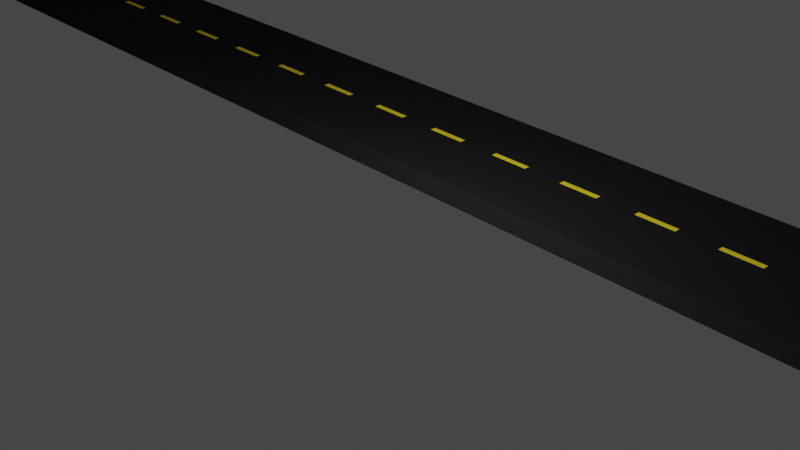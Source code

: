 # Source: Road2.blend  (saved by Blender 2.81.16; exported with 4.5.12 LTS)
import bpy
from mathutils import Matrix  # noqa: F401  (used for matrix-valued properties, if any)

bpy.ops.wm.read_factory_settings(use_empty=True)
scene = bpy.context.scene
scene.name = 'Scene'

# ---- collections
col_collection = bpy.data.collections.new('Collection'); scene.collection.children.link(col_collection)

# ---- materials (node trees are filled in below, after node groups)
mat_material = bpy.data.materials.new('Material')
mat_material.alpha_threshold = 0.0
mat_material.use_transparent_shadow = False
mat_material.diffuse_color = (0.01341, 0.01341, 0.01341, 1.0)
mat_material.roughness = 1.0
mat_material.specular_intensity = 0.0
mat_material.line_color = (0.0, 0.0, 0.0, 1.0)
mat_material_001 = bpy.data.materials.new('Material.001')
mat_material_001.use_transparent_shadow = False
mat_material_001.diffuse_color = (1.0, 1.0, 1.0, 1.0)
mat_material_001.roughness = 1.0
mat_material_001.specular_intensity = 0.0
mat_material_002 = bpy.data.materials.new('Material.002')
mat_material_002.use_transparent_shadow = False
mat_material_002.diffuse_color = (0.8, 0.6165, 0.02819, 1.0)
mat_material_002.roughness = 1.0
mat_material_002.specular_intensity = 0.0

# ---- material node trees

# ---- world
world_world = bpy.data.worlds.new('World'); scene.world = world_world
world_world.use_nodes = True; world_world.node_tree.nodes.clear()
_N = world_world.node_tree.nodes; _L = world_world.node_tree.links
n0 = _N.new('ShaderNodeOutputWorld'); n0.name = 'World Output'; n0.location = (300, 300)
n1 = _N.new('ShaderNodeBackground'); n1.name = 'Background'; n1.location = (10, 300)
n1.inputs[0].default_value = (0.05088, 0.05088, 0.05088, 1.0)
_L.new(n1.outputs[0], n0.inputs[0])
n0.is_active_output = True
world_world.color = (0.05088, 0.05088, 0.05088)
world_world.use_sun_shadow = False
world_world.sun_shadow_jitter_overblur = 0.0

# ---- cameras
cam_camera = bpy.data.cameras.new('Camera')
cam_camera.clip_end = 100.0
cam_camera.ortho_scale = 7.314

# ---- lights
light_light = bpy.data.lights.new('Light', 'POINT')
light_light.transmission_factor = 0.0
light_light.energy = 1000.0
light_light.shadow_soft_size = 0.1
light_light.shadow_maximum_resolution = 0.006
light_light.use_absolute_resolution = True

# ---- meshes
me_cube = bpy.data.meshes.new('Cube')
me_cube.from_pydata([(-68.0, 100.5, -31.04), (-60.0, 84.91, 31.04), (-68.0, 84.91, 31.04), (-68.0, 86.08, 31.04), (-60.0, 86.08, 31.04), (-60.0, 100.5, 31.04), (-68.0, 70.5, -31.04), (-68.0, 70.5, 31.04), (-68.0, 100.5, 31.04), (-60.0, 70.5, -31.04), (-60.0, 100.5, -31.04), (-60.0, 70.5, 31.04), (-76.0, 100.5, -31.04), (-76.0, 84.91, 31.04), (-84.0, 100.5, -31.04), (-76.0, 70.5, -31.04), (-76.0, 70.5, 31.04), (-76.0, 100.5, 31.04), (-84.0, 84.91, 31.04), (-84.0, 86.08, 31.04), (-76.0, 86.08, 31.04), (-100.0, 86.08, 31.04), (-84.0, 70.5, -31.04), (-84.0, 70.5, 31.04), (-84.0, 100.5, 31.04), (-100.0, 100.5, -31.04), (-100.0, 84.91, 31.04), (-92.0, 84.91, 31.04), (-92.0, 100.5, -31.04), (-92.0, 70.5, -31.04), (-92.0, 70.5, 31.04), (-92.0, 100.5, 31.04), (-92.0, 86.08, 31.04), (4.0, 84.91, 31.04), (-100.0, 70.5, -31.04), (-100.0, 70.5, 31.04), (-100.0, 100.5, 31.04), (-4.0, 84.91, 31.04), (-4.0, 100.5, -31.04), (-4.0, 86.08, 31.04), (-108.0, 100.5, -31.04), (-108.0, 84.91, 31.04), (-116.0, 100.5, -31.04), (-108.0, 70.5, -31.04), (-108.0, 70.5, 31.04), (-108.0, 100.5, 31.04), (-116.0, 84.91, 31.04), (-116.0, 86.08, 31.04), (-108.0, 86.08, 31.04), (-116.0, 70.5, -31.04), (-116.0, 70.5, 31.04), (-116.0, 100.5, 31.04), (-308.0, 86.08, 31.04), (-308.0, 84.91, 31.04), (-300.0, 84.91, 31.04), (-308.0, 100.5, -31.04), (4.0, 86.08, 31.04), (4.0, 100.5, 31.04), (-4.0, 70.5, -31.04), (-4.0, 70.5, 31.04), (-4.0, 100.5, 31.04), (4.0, 70.5, -31.04), (4.0, 100.5, -31.04), (4.0, 70.5, 31.04), (-12.0, 100.5, -31.04), (-12.0, 84.91, 31.04), (-20.0, 100.5, -31.04), (-12.0, 70.5, -31.04), (-12.0, 70.5, 31.04), (-12.0, 100.5, 31.04), (-20.0, 84.91, 31.04), (-20.0, 86.08, 31.04), (-12.0, 86.08, 31.04), (-36.0, 86.08, 31.04), (-20.0, 70.5, -31.04), (-20.0, 70.5, 31.04), (-20.0, 100.5, 31.04), (-36.0, 100.5, -31.04), (-36.0, 84.91, 31.04), (-28.0, 84.91, 31.04), (-28.0, 100.5, -31.04), (-28.0, 70.5, -31.04), (-28.0, 70.5, 31.04), (-28.0, 100.5, 31.04), (-28.0, 86.08, 31.04), (-36.0, 70.5, -31.04), (-36.0, 70.5, 31.04), (-36.0, 100.5, 31.04), (-44.0, 100.5, -31.04), (-44.0, 84.91, 31.04), (-52.0, 100.5, -31.04), (-44.0, 70.5, -31.04), (-44.0, 70.5, 31.04), (-44.0, 100.5, 31.04), (-52.0, 84.91, 31.04), (-52.0, 86.08, 31.04), (-44.0, 86.08, 31.04), (-52.0, 70.5, -31.04), (-52.0, 70.5, 31.04), (-52.0, 100.5, 31.04), (60.0, 100.5, -31.04), (68.0, 84.91, 31.04), (60.0, 84.91, 31.04), (60.0, 86.08, 31.04), (68.0, 86.08, 31.04), (68.0, 100.5, 31.04), (60.0, 70.5, -31.04), (60.0, 70.5, 31.04), (60.0, 100.5, 31.04), (68.0, 70.5, -31.04), (68.0, 100.5, -31.04), (68.0, 70.5, 31.04), (52.0, 100.5, -31.04), (52.0, 84.91, 31.04), (44.0, 100.5, -31.04), (52.0, 70.5, -31.04), (52.0, 70.5, 31.04), (52.0, 100.5, 31.04), (44.0, 84.91, 31.04), (44.0, 86.08, 31.04), (52.0, 86.08, 31.04), (28.0, 86.08, 31.04), (44.0, 70.5, -31.04), (44.0, 70.5, 31.04), (44.0, 100.5, 31.04), (28.0, 100.5, -31.04), (28.0, 84.91, 31.04), (36.0, 84.91, 31.04), (36.0, 100.5, -31.04), (36.0, 70.5, -31.04), (36.0, 70.5, 31.04), (36.0, 100.5, 31.04), (36.0, 86.08, 31.04), (28.0, 70.5, -31.04), (28.0, 70.5, 31.04), (28.0, 100.5, 31.04), (124.0, 100.5, -31.04), (20.0, 100.5, -31.04), (20.0, 84.91, 31.04), (12.0, 100.5, -31.04), (20.0, 70.5, -31.04), (20.0, 70.5, 31.04), (20.0, 100.5, 31.04), (12.0, 84.91, 31.04), (12.0, 86.08, 31.04), (20.0, 86.08, 31.04), (12.0, 70.5, -31.04), (12.0, 70.5, 31.04), (12.0, 100.5, 31.04), (124.0, 70.5, -31.04), (124.0, 70.5, 31.04), (124.0, 100.5, 31.04), (116.0, 100.5, -31.04), (116.0, 84.91, 31.04), (108.0, 100.5, -31.04), (116.0, 70.5, -31.04), (116.0, 70.5, 31.04), (116.0, 100.5, 31.04), (108.0, 84.91, 31.04), (108.0, 86.08, 31.04), (116.0, 86.08, 31.04), (92.0, 86.08, 31.04), (108.0, 70.5, -31.04), (108.0, 70.5, 31.04), (108.0, 100.5, 31.04), (92.0, 100.5, -31.04), (92.0, 84.91, 31.04), (100.0, 84.91, 31.04), (100.0, 100.5, -31.04), (100.0, 70.5, -31.04), (100.0, 70.5, 31.04), (100.0, 100.5, 31.04), (100.0, 86.08, 31.04), (92.0, 70.5, -31.04), (92.0, 70.5, 31.04), (92.0, 100.5, 31.04), (84.0, 100.5, -31.04), (84.0, 84.91, 31.04), (76.0, 100.5, -31.04), (84.0, 70.5, -31.04), (84.0, 70.5, 31.04), (84.0, 100.5, 31.04), (76.0, 84.91, 31.04), (76.0, 86.08, 31.04), (84.0, 86.08, 31.04), (76.0, 70.5, -31.04), (76.0, 70.5, 31.04), (76.0, 100.5, 31.04), (-300.0, 86.08, 31.04), (-300.0, 100.5, 31.04), (-308.0, 70.5, -31.04), (-308.0, 70.5, 31.04), (-308.0, 100.5, 31.04), (-300.0, 70.5, -31.04), (-300.0, 100.5, -31.04), (-300.0, 70.5, 31.04), (-316.0, 100.5, -31.04), (-316.0, 84.91, 31.04), (-324.0, 100.5, -31.04), (-316.0, 70.5, -31.04), (-316.0, 70.5, 31.04), (-316.0, 100.5, 31.04), (-324.0, 84.91, 31.04), (-324.0, 86.08, 31.04), (-316.0, 86.08, 31.04), (-340.0, 86.08, 31.04), (-324.0, 70.5, -31.04), (-324.0, 70.5, 31.04), (-324.0, 100.5, 31.04), (-340.0, 100.5, -31.04), (-340.0, 84.91, 31.04), (-332.0, 84.91, 31.04), (-332.0, 100.5, -31.04), (-332.0, 70.5, -31.04), (-332.0, 70.5, 31.04), (-332.0, 100.5, 31.04), (-332.0, 86.08, 31.04), (-236.0, 84.91, 31.04), (-340.0, 70.5, -31.04), (-340.0, 70.5, 31.04), (-340.0, 100.5, 31.04), (-244.0, 84.91, 31.04), (-244.0, 100.5, -31.04), (-244.0, 86.08, 31.04), (-348.0, 100.5, -31.04), (-348.0, 84.91, 31.04), (-356.0, 100.5, -31.04), (-348.0, 70.5, -31.04), (-348.0, 70.5, 31.04), (-348.0, 100.5, 31.04), (-356.0, 84.91, 31.04), (-356.0, 86.08, 31.04), (-348.0, 86.08, 31.04), (-356.0, 70.5, -31.04), (-356.0, 70.5, 31.04), (-356.0, 100.5, 31.04), (-236.0, 86.08, 31.04), (-236.0, 100.5, 31.04), (-244.0, 70.5, -31.04), (-244.0, 70.5, 31.04), (-244.0, 100.5, 31.04), (-236.0, 70.5, -31.04), (-236.0, 100.5, -31.04), (-236.0, 70.5, 31.04), (-252.0, 100.5, -31.04), (-252.0, 84.91, 31.04), (-260.0, 100.5, -31.04), (-252.0, 70.5, -31.04), (-252.0, 70.5, 31.04), (-252.0, 100.5, 31.04), (-260.0, 84.91, 31.04), (-260.0, 86.08, 31.04), (-252.0, 86.08, 31.04), (-276.0, 86.08, 31.04), (-260.0, 70.5, -31.04), (-260.0, 70.5, 31.04), (-260.0, 100.5, 31.04), (-276.0, 100.5, -31.04), (-276.0, 84.91, 31.04), (-268.0, 84.91, 31.04), (-268.0, 100.5, -31.04), (-268.0, 70.5, -31.04), (-268.0, 70.5, 31.04), (-268.0, 100.5, 31.04), (-268.0, 86.08, 31.04), (-276.0, 70.5, -31.04), (-276.0, 70.5, 31.04), (-276.0, 100.5, 31.04), (-284.0, 100.5, -31.04), (-284.0, 84.91, 31.04), (-292.0, 100.5, -31.04), (-284.0, 70.5, -31.04), (-284.0, 70.5, 31.04), (-284.0, 100.5, 31.04), (-292.0, 84.91, 31.04), (-292.0, 86.08, 31.04), (-284.0, 86.08, 31.04), (-292.0, 70.5, -31.04), (-292.0, 70.5, 31.04), (-292.0, 100.5, 31.04), (-180.0, 100.5, -31.04), (-172.0, 84.91, 31.04), (-180.0, 84.91, 31.04), (-180.0, 86.08, 31.04), (-172.0, 86.08, 31.04), (-172.0, 100.5, 31.04), (-180.0, 70.5, -31.04), (-180.0, 70.5, 31.04), (-180.0, 100.5, 31.04), (-172.0, 70.5, -31.04), (-172.0, 100.5, -31.04), (-172.0, 70.5, 31.04), (-188.0, 100.5, -31.04), (-188.0, 84.91, 31.04), (-196.0, 100.5, -31.04), (-188.0, 70.5, -31.04), (-188.0, 70.5, 31.04), (-188.0, 100.5, 31.04), (-196.0, 84.91, 31.04), (-196.0, 86.08, 31.04), (-188.0, 86.08, 31.04), (-212.0, 86.08, 31.04), (-196.0, 70.5, -31.04), (-196.0, 70.5, 31.04), (-196.0, 100.5, 31.04), (-212.0, 100.5, -31.04), (-212.0, 84.91, 31.04), (-204.0, 84.91, 31.04), (-204.0, 100.5, -31.04), (-204.0, 70.5, -31.04), (-204.0, 70.5, 31.04), (-204.0, 100.5, 31.04), (-204.0, 86.08, 31.04), (-212.0, 70.5, -31.04), (-212.0, 70.5, 31.04), (-212.0, 100.5, 31.04), (-220.0, 100.5, -31.04), (-220.0, 84.91, 31.04), (-228.0, 100.5, -31.04), (-220.0, 70.5, -31.04), (-220.0, 70.5, 31.04), (-220.0, 100.5, 31.04), (-228.0, 84.91, 31.04), (-228.0, 86.08, 31.04), (-220.0, 86.08, 31.04), (-228.0, 70.5, -31.04), (-228.0, 70.5, 31.04), (-228.0, 100.5, 31.04), (-124.0, 100.5, -31.04), (-124.0, 84.91, 31.04), (-132.0, 100.5, -31.04), (-124.0, 70.5, -31.04), (-124.0, 70.5, 31.04), (-124.0, 100.5, 31.04), (-132.0, 84.91, 31.04), (-132.0, 86.08, 31.04), (-124.0, 86.08, 31.04), (-148.0, 86.08, 31.04), (-132.0, 70.5, -31.04), (-132.0, 70.5, 31.04), (-132.0, 100.5, 31.04), (-148.0, 100.5, -31.04), (-148.0, 84.91, 31.04), (-140.0, 84.91, 31.04), (-140.0, 100.5, -31.04), (-140.0, 70.5, -31.04), (-140.0, 70.5, 31.04), (-140.0, 100.5, 31.04), (-140.0, 86.08, 31.04), (-148.0, 70.5, -31.04), (-148.0, 70.5, 31.04), (-148.0, 100.5, 31.04), (-156.0, 100.5, -31.04), (-156.0, 84.91, 31.04), (-164.0, 100.5, -31.04), (-156.0, 70.5, -31.04), (-156.0, 70.5, 31.04), (-156.0, 100.5, 31.04), (-164.0, 84.91, 31.04), (-164.0, 86.08, 31.04), (-156.0, 86.08, 31.04), (-164.0, 70.5, -31.04), (-164.0, 70.5, 31.04), (-164.0, 100.5, 31.04)], [], [(8, 5, 10, 0), (4, 3, 2, 1), (11, 7, 6, 9), (2, 7, 11, 1), (5, 8, 3, 4), (17, 8, 0, 12), (8, 17, 16, 7, 2, 3), (7, 16, 15, 6), (24, 17, 12, 14), (16, 23, 22, 15), (20, 19, 18, 13), (18, 23, 16, 13), (17, 24, 19, 20), (31, 24, 14, 28), (24, 31, 30, 23, 18, 19), (23, 30, 29, 22), (36, 31, 28, 25), (32, 21, 26, 27), (30, 35, 34, 29), (26, 35, 30, 27), (31, 36, 21, 32), (45, 36, 25, 40), (36, 45, 44, 35, 26, 21), (35, 44, 43, 34), (51, 45, 40, 42), (44, 50, 49, 43), (48, 47, 46, 41), (46, 50, 44, 41), (45, 51, 47, 48), (53, 191, 195, 54), (195, 191, 190, 193), (188, 52, 53, 54), (60, 57, 62, 38), (56, 39, 37, 33), (63, 59, 58, 61), (37, 59, 63, 33), (57, 60, 39, 56), (69, 60, 38, 64), (60, 69, 68, 59, 37, 39), (59, 68, 67, 58), (76, 69, 64, 66), (68, 75, 74, 67), (72, 71, 70, 65), (70, 75, 68, 65), (69, 76, 71, 72), (83, 76, 66, 80), (76, 83, 82, 75, 70, 71), (75, 82, 81, 74), (87, 83, 80, 77), (84, 73, 78, 79), (82, 86, 85, 81), (78, 86, 82, 79), (83, 87, 73, 84), (93, 87, 77, 88), (87, 93, 92, 86, 78, 73), (86, 92, 91, 85), (99, 93, 88, 90), (92, 98, 97, 91), (96, 95, 94, 89), (94, 98, 92, 89), (93, 99, 95, 96), (5, 99, 90, 10), (99, 5, 11, 98, 94, 95), (98, 11, 9, 97), (192, 189, 194, 55), (108, 105, 110, 100), (104, 103, 102, 101), (111, 107, 106, 109), (102, 107, 111, 101), (105, 108, 103, 104), (117, 108, 100, 112), (108, 117, 116, 107, 102, 103), (107, 116, 115, 106), (124, 117, 112, 114), (116, 123, 122, 115), (120, 119, 118, 113), (118, 123, 116, 113), (117, 124, 119, 120), (131, 124, 114, 128), (124, 131, 130, 123, 118, 119), (123, 130, 129, 122), (135, 131, 128, 125), (132, 121, 126, 127), (130, 134, 133, 129), (126, 134, 130, 127), (131, 135, 121, 132), (142, 135, 125, 137), (135, 142, 141, 134, 126, 121), (134, 141, 140, 133), (148, 142, 137, 139), (141, 147, 146, 140), (145, 144, 143, 138), (143, 147, 141, 138), (142, 148, 144, 145), (57, 148, 139, 62), (148, 57, 63, 147, 143, 144), (147, 63, 61, 146), (157, 151, 136, 152), (151, 157, 156, 150), (150, 156, 155, 149), (164, 157, 152, 154), (156, 163, 162, 155), (160, 159, 158, 153), (158, 163, 156, 153), (157, 164, 159, 160), (171, 164, 154, 168), (164, 171, 170, 163, 158, 159), (163, 170, 169, 162), (175, 171, 168, 165), (172, 161, 166, 167), (170, 174, 173, 169), (166, 174, 170, 167), (171, 175, 161, 172), (181, 175, 165, 176), (175, 181, 180, 174, 166, 161), (174, 180, 179, 173), (187, 181, 176, 178), (180, 186, 185, 179), (184, 183, 182, 177), (182, 186, 180, 177), (181, 187, 183, 184), (105, 187, 178, 110), (187, 105, 111, 186, 182, 183), (186, 111, 109, 185), (189, 192, 52, 188), (201, 192, 55, 196), (192, 201, 200, 191, 53, 52), (191, 200, 199, 190), (208, 201, 196, 198), (200, 207, 206, 199), (204, 203, 202, 197), (202, 207, 200, 197), (201, 208, 203, 204), (215, 208, 198, 212), (208, 215, 214, 207, 202, 203), (207, 214, 213, 206), (220, 215, 212, 209), (216, 205, 210, 211), (214, 219, 218, 213), (210, 219, 214, 211), (215, 220, 205, 216), (229, 220, 209, 224), (220, 229, 228, 219, 210, 205), (219, 228, 227, 218), (235, 229, 224, 226), (228, 234, 233, 227), (232, 231, 230, 225), (230, 234, 228, 225), (229, 235, 231, 232), (240, 237, 242, 222), (236, 223, 221, 217), (243, 239, 238, 241), (221, 239, 243, 217), (237, 240, 223, 236), (249, 240, 222, 244), (240, 249, 248, 239, 221, 223), (239, 248, 247, 238), (256, 249, 244, 246), (248, 255, 254, 247), (252, 251, 250, 245), (250, 255, 248, 245), (249, 256, 251, 252), (263, 256, 246, 260), (256, 263, 262, 255, 250, 251), (255, 262, 261, 254), (267, 263, 260, 257), (264, 253, 258, 259), (262, 266, 265, 261), (258, 266, 262, 259), (263, 267, 253, 264), (273, 267, 257, 268), (267, 273, 272, 266, 258, 253), (266, 272, 271, 265), (279, 273, 268, 270), (272, 278, 277, 271), (276, 275, 274, 269), (274, 278, 272, 269), (273, 279, 275, 276), (189, 279, 270, 194), (279, 189, 195, 278, 274, 275), (278, 195, 193, 277), (288, 285, 290, 280), (284, 283, 282, 281), (291, 287, 286, 289), (282, 287, 291, 281), (285, 288, 283, 284), (297, 288, 280, 292), (288, 297, 296, 287, 282, 283), (287, 296, 295, 286), (304, 297, 292, 294), (296, 303, 302, 295), (300, 299, 298, 293), (298, 303, 296, 293), (297, 304, 299, 300), (311, 304, 294, 308), (304, 311, 310, 303, 298, 299), (303, 310, 309, 302), (315, 311, 308, 305), (312, 301, 306, 307), (310, 314, 313, 309), (306, 314, 310, 307), (311, 315, 301, 312), (321, 315, 305, 316), (315, 321, 320, 314, 306, 301), (314, 320, 319, 313), (327, 321, 316, 318), (320, 326, 325, 319), (324, 323, 322, 317), (322, 326, 320, 317), (321, 327, 323, 324), (237, 327, 318, 242), (327, 237, 243, 326, 322, 323), (326, 243, 241, 325), (333, 51, 42, 328), (51, 333, 332, 50), (50, 332, 331, 49), (340, 333, 328, 330), (332, 339, 338, 331), (336, 335, 334, 329), (334, 339, 332, 329), (333, 340, 335, 336), (347, 340, 330, 344), (340, 347, 346, 339, 334, 335), (339, 346, 345, 338), (351, 347, 344, 341), (348, 337, 342, 343), (346, 350, 349, 345), (342, 350, 346, 343), (347, 351, 337, 348), (357, 351, 341, 352), (351, 357, 356, 350, 342, 337), (350, 356, 355, 349), (363, 357, 352, 354), (356, 362, 361, 355), (360, 359, 358, 353), (358, 362, 356, 353), (357, 363, 359, 360), (285, 363, 354, 290), (363, 285, 291, 362, 358, 359), (362, 291, 289, 361)])
me_cube.polygons.foreach_set('material_index', [0, 2, 0, 0, 0, 0, 0, 0, 0, 0, 2, 0, 0, 0, 0, 0, 0, 2, 0, 0, 0, 0, 0, 0, 0, 0, 2, 0, 0, 0, 0, 2, 0, 2, 0, 0, 0, 0, 0, 0, 0, 0, 2, 0, 0, 0, 0, 0, 0, 2, 0, 0, 0, 0, 0, 0, 0, 0, 2, 0, 0, 0, 0, 0, 0, 0, 2, 0, 0, 0, 0, 0, 0, 0, 0, 2, 0, 0, 0, 0, 0, 0, 2, 0, 0, 0, 0, 0, 0, 0, 0, 2, 0, 0, 0, 0, 0, 0, 0, 0, 0, 0, 2, 0, 0, 0, 0, 0, 0, 2, 0, 0, 0, 0, 0, 0, 0, 0, 2, 0, 0, 0, 0, 0, 0, 0, 0, 0, 0, 0, 2, 0, 0, 0, 0, 0, 0, 2, 0, 0, 0, 0, 0, 0, 0, 0, 2, 0, 0, 0, 2, 0, 0, 0, 0, 0, 0, 0, 0, 2, 0, 0, 0, 0, 0, 0, 2, 0, 0, 0, 0, 0, 0, 0, 0, 2, 0, 0, 0, 0, 0, 0, 2, 0, 0, 0, 0, 0, 0, 0, 0, 2, 0, 0, 0, 0, 0, 0, 2, 0, 0, 0, 0, 0, 0, 0, 0, 2, 0, 0, 0, 0, 0, 0, 0, 0, 0, 0, 2, 0, 0, 0, 0, 0, 0, 2, 0, 0, 0, 0, 0, 0, 0, 0, 2, 0, 0, 0, 0, 0])
_uv = me_cube.uv_layers.new(name='UVMap')
_uv.uv.foreach_set('vector', [0.0, 0.0, 0.0, 0.0, 0.0, 0.0, 0.0, 0.0, 0.625, 0.6091, 0.875, 0.6091, 0.875, 0.625, 0.625, 0.625, 0.0, 0.0, 0.0, 0.0, 0.0, 0.0, 0.0, 0.0, 0.875, 0.625, 0.0, 0.0, 0.0, 0.0, 0.625, 0.625, 0.0, 0.0, 0.0, 0.0, 0.875, 0.6091, 0.625, 0.6091, 0.0, 0.0, 0.0, 0.0, 0.0, 0.0, 0.0, 0.0, 0.0, 0.0, 0.0, 0.0, 0.0, 0.0, 0.0, 0.0, 0.625, 0.625, 0.625, 0.6091, 0.0, 0.0, 0.0, 0.0, 0.0, 0.0, 0.0, 0.0, 0.0, 0.0, 0.0, 0.0, 0.0, 0.0, 0.0, 0.0, 0.0, 0.0, 0.0, 0.0, 0.0, 0.0, 0.0, 0.0, 0.625, 0.6091, 0.875, 0.6091, 0.875, 0.625, 0.625, 0.625, 0.875, 0.625, 0.0, 0.0, 0.0, 0.0, 0.625, 0.625, 0.0, 0.0, 0.0, 0.0, 0.875, 0.6091, 0.625, 0.6091, 0.0, 0.0, 0.0, 0.0, 0.0, 0.0, 0.0, 0.0, 0.0, 0.0, 0.0, 0.0, 0.0, 0.0, 0.0, 0.0, 0.625, 0.625, 0.625, 0.6091, 0.0, 0.0, 0.0, 0.0, 0.0, 0.0, 0.0, 0.0, 0.0, 0.0, 0.0, 0.0, 0.0, 0.0, 0.0, 0.0, 0.625, 0.6091, 0.875, 0.6091, 0.875, 0.625, 0.625, 0.625, 0.0, 0.0, 0.0, 0.0, 0.0, 0.0, 0.0, 0.0, 0.875, 0.625, 0.0, 0.0, 0.0, 0.0, 0.625, 0.625, 0.0, 0.0, 0.0, 0.0, 0.875, 0.6091, 0.625, 0.6091, 0.0, 0.0, 0.0, 0.0, 0.0, 0.0, 0.0, 0.0, 0.0, 0.0, 0.0, 0.0, 0.0, 0.0, 0.0, 0.0, 0.625, 0.625, 0.625, 0.6091, 0.0, 0.0, 0.0, 0.0, 0.0, 0.0, 0.0, 0.0, 0.0, 0.0, 0.0, 0.0, 0.0, 0.0, 0.0, 0.0, 0.0, 0.0, 0.0, 0.0, 0.0, 0.0, 0.0, 0.0, 0.625, 0.6091, 0.875, 0.6091, 0.875, 0.625, 0.625, 0.625, 0.875, 0.625, 0.0, 0.0, 0.0, 0.0, 0.625, 0.625, 0.0, 0.0, 0.0, 0.0, 0.875, 0.6091, 0.625, 0.6091, 0.875, 0.625, 0.0, 0.0, 0.0, 0.0, 0.625, 0.625, 0.0, 0.0, 0.0, 0.0, 0.0, 0.0, 0.0, 0.0, 0.625, 0.6091, 0.875, 0.6091, 0.875, 0.625, 0.625, 0.625, 0.0, 0.0, 0.0, 0.0, 0.0, 0.0, 0.0, 0.0, 0.625, 0.6091, 0.875, 0.6091, 0.875, 0.625, 0.625, 0.625, 0.0, 0.0, 0.0, 0.0, 0.0, 0.0, 0.0, 0.0, 0.875, 0.625, 0.0, 0.0, 0.0, 0.0, 0.625, 0.625, 0.0, 0.0, 0.0, 0.0, 0.875, 0.6091, 0.625, 0.6091, 0.0, 0.0, 0.0, 0.0, 0.0, 0.0, 0.0, 0.0, 0.0, 0.0, 0.0, 0.0, 0.0, 0.0, 0.0, 0.0, 0.625, 0.625, 0.625, 0.6091, 0.0, 0.0, 0.0, 0.0, 0.0, 0.0, 0.0, 0.0, 0.0, 0.0, 0.0, 0.0, 0.0, 0.0, 0.0, 0.0, 0.0, 0.0, 0.0, 0.0, 0.0, 0.0, 0.0, 0.0, 0.625, 0.6091, 0.875, 0.6091, 0.875, 0.625, 0.625, 0.625, 0.875, 0.625, 0.0, 0.0, 0.0, 0.0, 0.625, 0.625, 0.0, 0.0, 0.0, 0.0, 0.875, 0.6091, 0.625, 0.6091, 0.0, 0.0, 0.0, 0.0, 0.0, 0.0, 0.0, 0.0, 0.0, 0.0, 0.0, 0.0, 0.0, 0.0, 0.0, 0.0, 0.625, 0.625, 0.625, 0.6091, 0.0, 0.0, 0.0, 0.0, 0.0, 0.0, 0.0, 0.0, 0.0, 0.0, 0.0, 0.0, 0.0, 0.0, 0.0, 0.0, 0.625, 0.6091, 0.875, 0.6091, 0.875, 0.625, 0.625, 0.625, 0.0, 0.0, 0.0, 0.0, 0.0, 0.0, 0.0, 0.0, 0.875, 0.625, 0.0, 0.0, 0.0, 0.0, 0.625, 0.625, 0.0, 0.0, 0.0, 0.0, 0.875, 0.6091, 0.625, 0.6091, 0.0, 0.0, 0.0, 0.0, 0.0, 0.0, 0.0, 0.0, 0.0, 0.0, 0.0, 0.0, 0.0, 0.0, 0.0, 0.0, 0.625, 0.625, 0.625, 0.6091, 0.0, 0.0, 0.0, 0.0, 0.0, 0.0, 0.0, 0.0, 0.0, 0.0, 0.0, 0.0, 0.0, 0.0, 0.0, 0.0, 0.0, 0.0, 0.0, 0.0, 0.0, 0.0, 0.0, 0.0, 0.625, 0.6091, 0.875, 0.6091, 0.875, 0.625, 0.625, 0.625, 0.875, 0.625, 0.0, 0.0, 0.0, 0.0, 0.625, 0.625, 0.0, 0.0, 0.0, 0.0, 0.875, 0.6091, 0.625, 0.6091, 0.0, 0.0, 0.0, 0.0, 0.0, 0.0, 0.0, 0.0, 0.0, 0.0, 0.0, 0.0, 0.0, 0.0, 0.0, 0.0, 0.625, 0.625, 0.625, 0.6091, 0.0, 0.0, 0.0, 0.0, 0.0, 0.0, 0.0, 0.0, 0.0, 0.0, 0.0, 0.0, 0.0, 0.0, 0.0, 0.0, 0.0, 0.0, 0.0, 0.0, 0.0, 0.0, 0.0, 0.0, 0.625, 0.6091, 0.875, 0.6091, 0.875, 0.625, 0.625, 0.625, 0.0, 0.0, 0.0, 0.0, 0.0, 0.0, 0.0, 0.0, 0.875, 0.625, 0.0, 0.0, 0.0, 0.0, 0.625, 0.625, 0.0, 0.0, 0.0, 0.0, 0.875, 0.6091, 0.625, 0.6091, 0.0, 0.0, 0.0, 0.0, 0.0, 0.0, 0.0, 0.0, 0.0, 0.0, 0.0, 0.0, 0.0, 0.0, 0.0, 0.0, 0.625, 0.625, 0.625, 0.6091, 0.0, 0.0, 0.0, 0.0, 0.0, 0.0, 0.0, 0.0, 0.0, 0.0, 0.0, 0.0, 0.0, 0.0, 0.0, 0.0, 0.0, 0.0, 0.0, 0.0, 0.0, 0.0, 0.0, 0.0, 0.625, 0.6091, 0.875, 0.6091, 0.875, 0.625, 0.625, 0.625, 0.875, 0.625, 0.0, 0.0, 0.0, 0.0, 0.625, 0.625, 0.0, 0.0, 0.0, 0.0, 0.875, 0.6091, 0.625, 0.6091, 0.0, 0.0, 0.0, 0.0, 0.0, 0.0, 0.0, 0.0, 0.0, 0.0, 0.0, 0.0, 0.0, 0.0, 0.0, 0.0, 0.625, 0.625, 0.625, 0.6091, 0.0, 0.0, 0.0, 0.0, 0.0, 0.0, 0.0, 0.0, 0.0, 0.0, 0.0, 0.0, 0.0, 0.0, 0.0, 0.0, 0.625, 0.6091, 0.875, 0.6091, 0.875, 0.625, 0.625, 0.625, 0.0, 0.0, 0.0, 0.0, 0.0, 0.0, 0.0, 0.0, 0.875, 0.625, 0.0, 0.0, 0.0, 0.0, 0.625, 0.625, 0.0, 0.0, 0.0, 0.0, 0.875, 0.6091, 0.625, 0.6091, 0.0, 0.0, 0.0, 0.0, 0.0, 0.0, 0.0, 0.0, 0.0, 0.0, 0.0, 0.0, 0.0, 0.0, 0.0, 0.0, 0.625, 0.625, 0.625, 0.6091, 0.0, 0.0, 0.0, 0.0, 0.0, 0.0, 0.0, 0.0, 0.0, 0.0, 0.0, 0.0, 0.0, 0.0, 0.0, 0.0, 0.0, 0.0, 0.0, 0.0, 0.0, 0.0, 0.0, 0.0, 0.625, 0.6091, 0.875, 0.6091, 0.875, 0.625, 0.625, 0.625, 0.875, 0.625, 0.0, 0.0, 0.0, 0.0, 0.625, 0.625, 0.0, 0.0, 0.0, 0.0, 0.875, 0.6091, 0.625, 0.6091, 0.0, 0.0, 0.0, 0.0, 0.0, 0.0, 0.0, 0.0, 0.0, 0.0, 0.0, 0.0, 0.0, 0.0, 0.0, 0.0, 0.625, 0.625, 0.625, 0.6091, 0.0, 0.0, 0.0, 0.0, 0.0, 0.0, 0.0, 0.0, 0.0, 0.0, 0.0, 0.0, 0.0, 0.0, 0.0, 0.0, 0.0, 0.0, 0.0, 0.0, 0.0, 0.0, 0.0, 0.0, 0.0, 0.0, 0.0, 0.0, 0.0, 0.0, 0.0, 0.0, 0.0, 0.0, 0.0, 0.0, 0.0, 0.0, 0.0, 0.0, 0.0, 0.0, 0.0, 0.0, 0.0, 0.0, 0.0, 0.0, 0.625, 0.6091, 0.875, 0.6091, 0.875, 0.625, 0.625, 0.625, 0.875, 0.625, 0.0, 0.0, 0.0, 0.0, 0.625, 0.625, 0.0, 0.0, 0.0, 0.0, 0.875, 0.6091, 0.625, 0.6091, 0.0, 0.0, 0.0, 0.0, 0.0, 0.0, 0.0, 0.0, 0.0, 0.0, 0.0, 0.0, 0.0, 0.0, 0.0, 0.0, 0.625, 0.625, 0.625, 0.6091, 0.0, 0.0, 0.0, 0.0, 0.0, 0.0, 0.0, 0.0, 0.0, 0.0, 0.0, 0.0, 0.0, 0.0, 0.0, 0.0, 0.625, 0.6091, 0.875, 0.6091, 0.875, 0.625, 0.625, 0.625, 0.0, 0.0, 0.0, 0.0, 0.0, 0.0, 0.0, 0.0, 0.875, 0.625, 0.0, 0.0, 0.0, 0.0, 0.625, 0.625, 0.0, 0.0, 0.0, 0.0, 0.875, 0.6091, 0.625, 0.6091, 0.0, 0.0, 0.0, 0.0, 0.0, 0.0, 0.0, 0.0, 0.0, 0.0, 0.0, 0.0, 0.0, 0.0, 0.0, 0.0, 0.625, 0.625, 0.625, 0.6091, 0.0, 0.0, 0.0, 0.0, 0.0, 0.0, 0.0, 0.0, 0.0, 0.0, 0.0, 0.0, 0.0, 0.0, 0.0, 0.0, 0.0, 0.0, 0.0, 0.0, 0.0, 0.0, 0.0, 0.0, 0.625, 0.6091, 0.875, 0.6091, 0.875, 0.625, 0.625, 0.625, 0.875, 0.625, 0.0, 0.0, 0.0, 0.0, 0.625, 0.625, 0.0, 0.0, 0.0, 0.0, 0.875, 0.6091, 0.625, 0.6091, 0.0, 0.0, 0.0, 0.0, 0.0, 0.0, 0.0, 0.0, 0.0, 0.0, 0.0, 0.0, 0.0, 0.0, 0.0, 0.0, 0.625, 0.625, 0.625, 0.6091, 0.0, 0.0, 0.0, 0.0, 0.0, 0.0, 0.0, 0.0, 0.0, 0.0, 0.0, 0.0, 0.875, 0.6091, 0.625, 0.6091, 0.0, 0.0, 0.0, 0.0, 0.0, 0.0, 0.0, 0.0, 0.0, 0.0, 0.0, 0.0, 0.0, 0.0, 0.0, 0.0, 0.625, 0.625, 0.625, 0.6091, 0.0, 0.0, 0.0, 0.0, 0.0, 0.0, 0.0, 0.0, 0.0, 0.0, 0.0, 0.0, 0.0, 0.0, 0.0, 0.0, 0.0, 0.0, 0.0, 0.0, 0.0, 0.0, 0.0, 0.0, 0.625, 0.6091, 0.875, 0.6091, 0.875, 0.625, 0.625, 0.625, 0.875, 0.625, 0.0, 0.0, 0.0, 0.0, 0.625, 0.625, 0.0, 0.0, 0.0, 0.0, 0.875, 0.6091, 0.625, 0.6091, 0.0, 0.0, 0.0, 0.0, 0.0, 0.0, 0.0, 0.0, 0.0, 0.0, 0.0, 0.0, 0.0, 0.0, 0.0, 0.0, 0.625, 0.625, 0.625, 0.6091, 0.0, 0.0, 0.0, 0.0, 0.0, 0.0, 0.0, 0.0, 0.0, 0.0, 0.0, 0.0, 0.0, 0.0, 0.0, 0.0, 0.625, 0.6091, 0.875, 0.6091, 0.875, 0.625, 0.625, 0.625, 0.0, 0.0, 0.0, 0.0, 0.0, 0.0, 0.0, 0.0, 0.875, 0.625, 0.0, 0.0, 0.0, 0.0, 0.625, 0.625, 0.0, 0.0, 0.0, 0.0, 0.875, 0.6091, 0.625, 0.6091, 0.0, 0.0, 0.0, 0.0, 0.0, 0.0, 0.0, 0.0, 0.0, 0.0, 0.0, 0.0, 0.0, 0.0, 0.0, 0.0, 0.625, 0.625, 0.625, 0.6091, 0.0, 0.0, 0.0, 0.0, 0.0, 0.0, 0.0, 0.0, 0.0, 0.0, 0.0, 0.0, 0.0, 0.0, 0.0, 0.0, 0.0, 0.0, 0.0, 0.0, 0.0, 0.0, 0.0, 0.0, 0.625, 0.6091, 0.875, 0.6091, 0.875, 0.625, 0.625, 0.625, 0.875, 0.625, 0.0, 0.0, 0.0, 0.0, 0.625, 0.625, 0.0, 0.0, 0.0, 0.0, 0.875, 0.6091, 0.625, 0.6091, 0.0, 0.0, 0.0, 0.0, 0.0, 0.0, 0.0, 0.0, 0.625, 0.6091, 0.875, 0.6091, 0.875, 0.625, 0.625, 0.625, 0.0, 0.0, 0.0, 0.0, 0.0, 0.0, 0.0, 0.0, 0.875, 0.625, 0.0, 0.0, 0.0, 0.0, 0.625, 0.625, 0.0, 0.0, 0.0, 0.0, 0.875, 0.6091, 0.625, 0.6091, 0.0, 0.0, 0.0, 0.0, 0.0, 0.0, 0.0, 0.0, 0.0, 0.0, 0.0, 0.0, 0.0, 0.0, 0.0, 0.0, 0.625, 0.625, 0.625, 0.6091, 0.0, 0.0, 0.0, 0.0, 0.0, 0.0, 0.0, 0.0, 0.0, 0.0, 0.0, 0.0, 0.0, 0.0, 0.0, 0.0, 0.0, 0.0, 0.0, 0.0, 0.0, 0.0, 0.0, 0.0, 0.625, 0.6091, 0.875, 0.6091, 0.875, 0.625, 0.625, 0.625, 0.875, 0.625, 0.0, 0.0, 0.0, 0.0, 0.625, 0.625, 0.0, 0.0, 0.0, 0.0, 0.875, 0.6091, 0.625, 0.6091, 0.0, 0.0, 0.0, 0.0, 0.0, 0.0, 0.0, 0.0, 0.0, 0.0, 0.0, 0.0, 0.0, 0.0, 0.0, 0.0, 0.625, 0.625, 0.625, 0.6091, 0.0, 0.0, 0.0, 0.0, 0.0, 0.0, 0.0, 0.0, 0.0, 0.0, 0.0, 0.0, 0.0, 0.0, 0.0, 0.0, 0.625, 0.6091, 0.875, 0.6091, 0.875, 0.625, 0.625, 0.625, 0.0, 0.0, 0.0, 0.0, 0.0, 0.0, 0.0, 0.0, 0.875, 0.625, 0.0, 0.0, 0.0, 0.0, 0.625, 0.625, 0.0, 0.0, 0.0, 0.0, 0.875, 0.6091, 0.625, 0.6091, 0.0, 0.0, 0.0, 0.0, 0.0, 0.0, 0.0, 0.0, 0.0, 0.0, 0.0, 0.0, 0.0, 0.0, 0.0, 0.0, 0.625, 0.625, 0.625, 0.6091, 0.0, 0.0, 0.0, 0.0, 0.0, 0.0, 0.0, 0.0, 0.0, 0.0, 0.0, 0.0, 0.0, 0.0, 0.0, 0.0, 0.0, 0.0, 0.0, 0.0, 0.0, 0.0, 0.0, 0.0, 0.625, 0.6091, 0.875, 0.6091, 0.875, 0.625, 0.625, 0.625, 0.875, 0.625, 0.0, 0.0, 0.0, 0.0, 0.625, 0.625, 0.0, 0.0, 0.0, 0.0, 0.875, 0.6091, 0.625, 0.6091, 0.0, 0.0, 0.0, 0.0, 0.0, 0.0, 0.0, 0.0, 0.0, 0.0, 0.0, 0.0, 0.0, 0.0, 0.0, 0.0, 0.625, 0.625, 0.625, 0.6091, 0.0, 0.0, 0.0, 0.0, 0.0, 0.0, 0.0, 0.0, 0.0, 0.0, 0.0, 0.0, 0.0, 0.0, 0.0, 0.0, 0.625, 0.6091, 0.875, 0.6091, 0.875, 0.625, 0.625, 0.625, 0.0, 0.0, 0.0, 0.0, 0.0, 0.0, 0.0, 0.0, 0.875, 0.625, 0.0, 0.0, 0.0, 0.0, 0.625, 0.625, 0.0, 0.0, 0.0, 0.0, 0.875, 0.6091, 0.625, 0.6091, 0.0, 0.0, 0.0, 0.0, 0.0, 0.0, 0.0, 0.0, 0.0, 0.0, 0.0, 0.0, 0.0, 0.0, 0.0, 0.0, 0.625, 0.625, 0.625, 0.6091, 0.0, 0.0, 0.0, 0.0, 0.0, 0.0, 0.0, 0.0, 0.0, 0.0, 0.0, 0.0, 0.0, 0.0, 0.0, 0.0, 0.0, 0.0, 0.0, 0.0, 0.0, 0.0, 0.0, 0.0, 0.625, 0.6091, 0.875, 0.6091, 0.875, 0.625, 0.625, 0.625, 0.875, 0.625, 0.0, 0.0, 0.0, 0.0, 0.625, 0.625, 0.0, 0.0, 0.0, 0.0, 0.875, 0.6091, 0.625, 0.6091, 0.0, 0.0, 0.0, 0.0, 0.0, 0.0, 0.0, 0.0, 0.0, 0.0, 0.0, 0.0, 0.0, 0.0, 0.0, 0.0, 0.625, 0.625, 0.625, 0.6091, 0.0, 0.0, 0.0, 0.0, 0.0, 0.0, 0.0, 0.0, 0.0, 0.0, 0.0, 0.0, 0.0, 0.0, 0.0, 0.0, 0.625, 0.6091, 0.875, 0.6091, 0.875, 0.625, 0.625, 0.625, 0.0, 0.0, 0.0, 0.0, 0.0, 0.0, 0.0, 0.0, 0.875, 0.625, 0.0, 0.0, 0.0, 0.0, 0.625, 0.625, 0.0, 0.0, 0.0, 0.0, 0.875, 0.6091, 0.625, 0.6091, 0.0, 0.0, 0.0, 0.0, 0.0, 0.0, 0.0, 0.0, 0.0, 0.0, 0.0, 0.0, 0.0, 0.0, 0.0, 0.0, 0.625, 0.625, 0.625, 0.6091, 0.0, 0.0, 0.0, 0.0, 0.0, 0.0, 0.0, 0.0, 0.0, 0.0, 0.0, 0.0, 0.0, 0.0, 0.0, 0.0, 0.0, 0.0, 0.0, 0.0, 0.0, 0.0, 0.0, 0.0, 0.625, 0.6091, 0.875, 0.6091, 0.875, 0.625, 0.625, 0.625, 0.875, 0.625, 0.0, 0.0, 0.0, 0.0, 0.625, 0.625, 0.0, 0.0, 0.0, 0.0, 0.875, 0.6091, 0.625, 0.6091, 0.0, 0.0, 0.0, 0.0, 0.0, 0.0, 0.0, 0.0, 0.0, 0.0, 0.0, 0.0, 0.0, 0.0, 0.0, 0.0, 0.625, 0.625, 0.625, 0.6091, 0.0, 0.0, 0.0, 0.0, 0.0, 0.0, 0.0, 0.0, 0.0, 0.0, 0.0, 0.0, 0.0, 0.0, 0.0, 0.0, 0.0, 0.0, 0.0, 0.0, 0.0, 0.0, 0.0, 0.0, 0.0, 0.0, 0.0, 0.0, 0.0, 0.0, 0.0, 0.0, 0.0, 0.0, 0.0, 0.0, 0.0, 0.0, 0.0, 0.0, 0.0, 0.0, 0.0, 0.0, 0.0, 0.0, 0.0, 0.0, 0.625, 0.6091, 0.875, 0.6091, 0.875, 0.625, 0.625, 0.625, 0.875, 0.625, 0.0, 0.0, 0.0, 0.0, 0.625, 0.625, 0.0, 0.0, 0.0, 0.0, 0.875, 0.6091, 0.625, 0.6091, 0.0, 0.0, 0.0, 0.0, 0.0, 0.0, 0.0, 0.0, 0.0, 0.0, 0.0, 0.0, 0.0, 0.0, 0.0, 0.0, 0.625, 0.625, 0.625, 0.6091, 0.0, 0.0, 0.0, 0.0, 0.0, 0.0, 0.0, 0.0, 0.0, 0.0, 0.0, 0.0, 0.0, 0.0, 0.0, 0.0, 0.625, 0.6091, 0.875, 0.6091, 0.875, 0.625, 0.625, 0.625, 0.0, 0.0, 0.0, 0.0, 0.0, 0.0, 0.0, 0.0, 0.875, 0.625, 0.0, 0.0, 0.0, 0.0, 0.625, 0.625, 0.0, 0.0, 0.0, 0.0, 0.875, 0.6091, 0.625, 0.6091, 0.0, 0.0, 0.0, 0.0, 0.0, 0.0, 0.0, 0.0, 0.0, 0.0, 0.0, 0.0, 0.0, 0.0, 0.0, 0.0, 0.625, 0.625, 0.625, 0.6091, 0.0, 0.0, 0.0, 0.0, 0.0, 0.0, 0.0, 0.0, 0.0, 0.0, 0.0, 0.0, 0.0, 0.0, 0.0, 0.0, 0.0, 0.0, 0.0, 0.0, 0.0, 0.0, 0.0, 0.0, 0.625, 0.6091, 0.875, 0.6091, 0.875, 0.625, 0.625, 0.625, 0.875, 0.625, 0.0, 0.0, 0.0, 0.0, 0.625, 0.625, 0.0, 0.0, 0.0, 0.0, 0.875, 0.6091, 0.625, 0.6091, 0.0, 0.0, 0.0, 0.0, 0.0, 0.0, 0.0, 0.0, 0.0, 0.0, 0.0, 0.0, 0.0, 0.0, 0.0, 0.0, 0.625, 0.625, 0.625, 0.6091, 0.0, 0.0, 0.0, 0.0, 0.0, 0.0, 0.0, 0.0])
me_cube.materials.append(mat_material)
me_cube.materials.append(mat_material_001)
me_cube.materials.append(mat_material_002)
me_cube.use_remesh_preserve_volume = False
me_cube.use_remesh_preserve_attributes = False
me_cube.use_mirror_vertex_groups = False
me_cube.update()
arm_armature_001 = bpy.data.armatures.new('Armature.001')  # bones are not reproduced

# ---- objects
ob_cube = bpy.data.objects.new('Cube', me_cube)
ob_light = bpy.data.objects.new('Light', light_light)
ob_camera = bpy.data.objects.new('Camera', cam_camera)
ob_armature = bpy.data.objects.new('Armature', arm_armature_001)

# ---- transforms, parenting, visibility, modifiers, constraints
ob_cube.parent = ob_armature
ob_cube.matrix_parent_inverse = Matrix(((1.0, -0.0, 0.0, -0.01707), (-0.0, 1.0, -0.0, -7.0), (0.0, -0.0, 1.0, -6.0), (-0.0, 0.0, -0.0, 1.0)))
ob_cube.location = (0.0, 0.0, 0.0)
ob_cube.scale = (1.0, 1.0, 0.06442)
ob_cube.lock_rotations_4d = False
ob_cube.empty_display_type = 'ARROWS'
ob_cube.lineart.crease_threshold = 0.0
_vg = ob_cube.vertex_groups.new(name='Bone')
for _i, _w in zip([52, 53, 54, 55, 188, 189, 190, 191, 192, 193, 194, 195, 196, 197, 198, 199, 200, 201, 202, 203, 204, 205, 206, 207, 208, 209, 210, 211, 212, 213, 214, 215, 216, 218, 219, 220, 224, 225, 226, 227, 228, 229, 230, 231, 232, 233, 234, 235], [0.08468, 0.08396, 0.0639, 0.07152, 0.06412, 0.02381, 0.06959, 0.0705, 0.07082, 0.01647, 0.02331, 0.01425, 0.1289, 0.2373, 0.2135, 0.1215, 0.1206, 0.1309, 0.2765, 0.2792, 0.2378, 0.5884, 0.2102, 0.2164, 0.2124, 0.6077, 0.5887, 0.4896, 0.3626, 0.3336, 0.3236, 0.3652, 0.4911, 0.595, 0.6018, 0.6165, 0.6993, 0.6688, 0.7395, 0.707, 0.705, 0.6895, 0.6792, 0.6793, 0.6682, 0.7383, 0.7363, 0.7397]): _vg.add([_i], _w, 'REPLACE')
_vg = ob_cube.vertex_groups.new(name='Bone.002')
for _i, _w in zip([52, 53, 54, 55, 188, 189, 190, 191, 192, 193, 194, 195, 196, 197, 198, 199, 200, 201, 202, 203, 204, 205, 206, 207, 208, 209, 210, 211, 212, 213, 214, 215, 216, 218, 219, 220, 224, 225, 226, 227, 228, 229, 230, 231, 232, 233, 234, 235, 268, 269, 270, 271, 273, 274, 275, 276, 277, 278, 279], [0.2015, 0.1995, 0.1674, 0.1509, 0.1679, 0.08301, 0.1486, 0.1538, 0.1506, 0.07421, 0.08087, 0.07329, 0.2636, 0.3363, 0.4409, 0.243, 0.2353, 0.2656, 0.3972, 0.3954, 0.3373, 0.2526, 0.4353, 0.4405, 0.4515, 0.2536, 0.253, 0.3129, 0.4182, 0.4474, 0.455, 0.4108, 0.3113, 0.2662, 0.2587, 0.2465, 0.1944, 0.2405, 0.1727, 0.1953, 0.1966, 0.1998, 0.2339, 0.2337, 0.2406, 0.178, 0.1804, 0.1737, 0.004798, 0.03624, 0.04366, 6.205e-05, 0.004844, 0.05407, 0.05458, 0.03652, 0.03873, 0.03958, 0.0428]): _vg.add([_i], _w, 'REPLACE')
_vg = ob_cube.vertex_groups.new(name='Bone.003')
for _i, _w in zip([52, 53, 54, 55, 188, 189, 190, 191, 192, 193, 194, 195, 196, 197, 198, 199, 200, 201, 202, 203, 204, 205, 206, 207, 208, 209, 210, 211, 212, 213, 214, 215, 216, 218, 219, 220, 224, 225, 226, 227, 228, 229, 230, 231, 232, 233, 234, 235, 250, 251, 253, 257, 258, 259, 260, 261, 262, 263, 264, 265, 266, 267, 268, 269, 270, 271, 272, 273, 274, 275, 276, 277, 278, 279], [0.447, 0.4495, 0.4092, 0.494, 0.4089, 0.3775, 0.4996, 0.5011, 0.502, 0.3871, 0.3818, 0.3816, 0.4347, 0.3109, 0.2488, 0.4682, 0.4752, 0.4274, 0.2394, 0.2386, 0.3091, 0.1281, 0.2623, 0.2538, 0.2417, 0.105, 0.1275, 0.158, 0.1611, 0.1644, 0.1664, 0.1652, 0.158, 0.1073, 0.1089, 0.1043, 0.08301, 0.07116, 0.069, 0.07612, 0.07679, 0.08729, 0.0681, 0.06824, 0.07155, 0.0653, 0.06505, 0.0681, 0.002045, 0.002573, 0.09095, 0.07618, 0.09034, 0.0713, 0.03551, 0.03221, 0.02982, 0.03576, 0.07145, 0.0775, 0.07819, 0.07539, 0.1337, 0.2352, 0.2216, 0.1325, 0.13, 0.1353, 0.2697, 0.2711, 0.2355, 0.2342, 0.2375, 0.2188]): _vg.add([_i], _w, 'REPLACE')
_vg = ob_cube.vertex_groups.new(name='Bone.004')
for _i, _w in zip([52, 53, 54, 55, 188, 189, 190, 191, 192, 193, 194, 195, 196, 197, 198, 199, 200, 201, 202, 203, 204, 206, 207, 208, 211, 212, 213, 214, 215, 216, 217, 221, 222, 223, 236, 238, 239, 240, 244, 245, 246, 247, 248, 249, 250, 251, 252, 253, 254, 255, 256, 257, 258, 259, 260, 261, 262, 263, 264, 265, 266, 267, 268, 269, 270, 271, 272, 273, 274, 275, 276, 277, 278, 279], [0.1962, 0.1969, 0.2567, 0.2106, 0.2557, 0.3719, 0.2162, 0.209, 0.2045, 0.3937, 0.3764, 0.399, 0.1271, 0.08628, 0.0713, 0.1272, 0.1281, 0.129, 0.06491, 0.06484, 0.08631, 0.06973, 0.06742, 0.06947, 0.008933, 0.03579, 0.03231, 0.0328, 0.03689, 0.009085, 0.002928, 0.01646, 0.005805, 0.01686, 0.003022, 0.007592, 0.008192, 0.00533, 0.04624, 0.09026, 0.07775, 0.04693, 0.04595, 0.04815, 0.1163, 0.1175, 0.09038, 0.3118, 0.08344, 0.08657, 0.07693, 0.2543, 0.3104, 0.2679, 0.1535, 0.1518, 0.1489, 0.1578, 0.2683, 0.2736, 0.278, 0.2512, 0.4374, 0.4285, 0.4918, 0.4528, 0.4503, 0.4309, 0.4353, 0.4328, 0.4276, 0.4911, 0.49, 0.4993]): _vg.add([_i], _w, 'REPLACE')
_vg = ob_cube.vertex_groups.new(name='Bone.005')
for _i, _w in zip([52, 53, 54, 55, 188, 189, 190, 191, 192, 193, 194, 195, 196, 199, 200, 201, 217, 221, 222, 223, 236, 237, 238, 239, 240, 241, 242, 243, 244, 245, 246, 247, 248, 249, 250, 251, 252, 253, 254, 255, 256, 257, 258, 259, 260, 261, 262, 263, 264, 265, 266, 267, 268, 269, 270, 271, 272, 273, 274, 275, 276, 277, 278, 279, 317, 318, 322, 323, 324, 325, 326, 327], [0.05477, 0.05445, 0.08213, 0.05464, 0.08259, 0.09711, 0.04968, 0.04966, 0.05415, 0.08299, 0.09148, 0.08487, 0.01965, 0.01088, 0.01205, 0.02218, 0.1426, 0.1815, 0.1404, 0.1831, 0.1429, 0.08398, 0.1397, 0.1436, 0.1397, 0.07905, 0.08323, 0.07783, 0.2388, 0.3226, 0.3956, 0.2228, 0.2163, 0.2406, 0.3869, 0.3867, 0.3235, 0.384, 0.3931, 0.3963, 0.3989, 0.4656, 0.3865, 0.4128, 0.4818, 0.492, 0.4923, 0.4717, 0.4118, 0.45, 0.446, 0.4726, 0.2742, 0.2001, 0.1562, 0.2725, 0.2765, 0.2747, 0.163, 0.1633, 0.2, 0.1543, 0.1532, 0.1536, 0.03224, 0.04206, 0.05402, 0.05446, 0.03252, 0.0401, 0.0411, 0.04103]): _vg.add([_i], _w, 'REPLACE')
_vg = ob_cube.vertex_groups.new(name='Bone.006')
for _i, _w in zip([189, 194, 217, 221, 222, 223, 236, 237, 238, 239, 240, 241, 242, 243, 244, 245, 246, 247, 248, 249, 250, 251, 252, 253, 254, 255, 256, 257, 258, 259, 260, 261, 262, 263, 264, 265, 266, 267, 268, 269, 270, 271, 272, 273, 274, 275, 276, 277, 278, 279, 301, 305, 306, 307, 308, 309, 310, 311, 312, 313, 314, 315, 316, 317, 318, 319, 320, 321, 322, 323, 324, 325, 326, 327], [0.002749, 0.001591, 0.3692, 0.4392, 0.4759, 0.4381, 0.3704, 0.2856, 0.4649, 0.4701, 0.4853, 0.26, 0.2837, 0.2521, 0.486, 0.3834, 0.3919, 0.5016, 0.5051, 0.4766, 0.334, 0.332, 0.3822, 0.1502, 0.3871, 0.3806, 0.3927, 0.139, 0.1499, 0.1784, 0.235, 0.2365, 0.2393, 0.236, 0.1783, 0.1399, 0.1395, 0.1369, 0.08974, 0.05826, 0.04807, 0.08367, 0.08515, 0.09377, 0.03499, 0.03509, 0.05857, 0.03901, 0.03643, 0.04609, 0.05816, 0.04997, 0.05761, 0.04189, 0.008454, 0.003251, 0.002154, 0.008489, 0.04219, 0.04434, 0.04522, 0.04901, 0.08643, 0.1769, 0.1618, 0.07892, 0.07788, 0.08858, 0.2119, 0.2141, 0.1774, 0.1583, 0.1637, 0.1614]): _vg.add([_i], _w, 'REPLACE')
_vg = ob_cube.vertex_groups.new(name='Bone.007')
for _i, _w in zip([217, 221, 222, 223, 236, 237, 238, 239, 240, 241, 242, 243, 244, 245, 246, 247, 248, 249, 250, 251, 252, 253, 254, 255, 256, 257, 258, 259, 260, 261, 262, 263, 264, 265, 266, 267, 282, 283, 292, 293, 294, 295, 296, 297, 298, 299, 300, 301, 302, 303, 304, 305, 306, 307, 308, 309, 310, 311, 312, 313, 314, 315, 316, 317, 318, 319, 320, 321, 322, 323, 324, 325, 326, 327], [0.3077, 0.2354, 0.2443, 0.2345, 0.3058, 0.4251, 0.2588, 0.2507, 0.2377, 0.4663, 0.4323, 0.4735, 0.1501, 0.1392, 0.07908, 0.155, 0.1578, 0.1546, 0.1027, 0.1033, 0.1391, 0.007035, 0.08262, 0.0838, 0.07777, 0.01539, 0.006871, 0.02564, 0.05683, 0.05104, 0.05221, 0.06122, 0.0263, 0.007721, 0.006472, 0.01445, 0.00197, 0.002496, 0.03538, 0.0712, 0.07606, 0.0321, 0.02971, 0.03563, 0.09021, 0.09082, 0.07135, 0.2707, 0.0774, 0.07808, 0.07528, 0.2213, 0.2693, 0.2349, 0.1335, 0.1323, 0.1298, 0.1351, 0.2352, 0.2339, 0.2372, 0.2185, 0.3811, 0.4082, 0.4927, 0.3865, 0.3811, 0.3768, 0.4481, 0.4456, 0.4079, 0.4985, 0.5001, 0.5008]): _vg.add([_i], _w, 'REPLACE')
_vg = ob_cube.vertex_groups.new(name='Bone.008')
for _i, _w in zip([217, 221, 222, 223, 236, 237, 238, 239, 240, 241, 242, 243, 244, 245, 247, 248, 249, 252, 280, 281, 282, 283, 284, 285, 286, 287, 288, 289, 290, 291, 292, 293, 294, 295, 296, 297, 298, 299, 300, 301, 302, 303, 304, 305, 306, 307, 308, 309, 310, 311, 312, 313, 314, 315, 316, 317, 318, 319, 320, 321, 322, 323, 324, 325, 326, 327, 353, 354, 358, 359, 360, 361, 362, 363], [0.1166, 0.07834, 0.07723, 0.07851, 0.1167, 0.1367, 0.07661, 0.07567, 0.07603, 0.1338, 0.1336, 0.1356, 0.04379, 0.009004, 0.03856, 0.04012, 0.04734, 0.009274, 0.07786, 0.09037, 0.1165, 0.1176, 0.09048, 0.04827, 0.08354, 0.08668, 0.07703, 0.04704, 0.04636, 0.04606, 0.1537, 0.2683, 0.2547, 0.152, 0.1491, 0.158, 0.3109, 0.3122, 0.2687, 0.4342, 0.274, 0.2784, 0.2516, 0.493, 0.4367, 0.4296, 0.4381, 0.4534, 0.451, 0.4316, 0.4288, 0.4923, 0.4912, 0.5005, 0.3784, 0.2605, 0.2146, 0.3956, 0.401, 0.374, 0.2019, 0.2013, 0.2595, 0.2203, 0.2133, 0.2086, 0.002986, 0.005868, 0.01653, 0.01693, 0.00308, 0.007658, 0.008258, 0.005392]): _vg.add([_i], _w, 'REPLACE')
_vg = ob_cube.vertex_groups.new(name='Bone.009')
for _i, _w in zip([237, 241, 242, 243, 280, 281, 282, 283, 284, 285, 286, 287, 288, 289, 290, 291, 292, 293, 294, 295, 296, 297, 298, 299, 300, 301, 302, 303, 304, 305, 306, 307, 308, 309, 310, 311, 312, 313, 314, 315, 316, 317, 318, 319, 320, 321, 322, 323, 324, 325, 326, 327, 337, 341, 342, 343, 348, 349, 350, 351, 352, 353, 354, 355, 356, 357, 358, 359, 360, 361, 362, 363], [0.02201, 0.01075, 0.01946, 0.01193, 0.3956, 0.3226, 0.3869, 0.3867, 0.3235, 0.2406, 0.3931, 0.3963, 0.3989, 0.2228, 0.2388, 0.2163, 0.4818, 0.4127, 0.4656, 0.492, 0.4923, 0.4717, 0.3865, 0.384, 0.4118, 0.1632, 0.45, 0.446, 0.4726, 0.1561, 0.163, 0.2001, 0.2742, 0.2725, 0.2765, 0.2747, 0.2, 0.1543, 0.1532, 0.1536, 0.09146, 0.08209, 0.05459, 0.08297, 0.08485, 0.09709, 0.0544, 0.05472, 0.08255, 0.0496, 0.04959, 0.0541, 0.05442, 0.04189, 0.05397, 0.03212, 0.03238, 0.04005, 0.04104, 0.04086, 0.08318, 0.1425, 0.1403, 0.07903, 0.07781, 0.08393, 0.1815, 0.1831, 0.1429, 0.1397, 0.1436, 0.1397]): _vg.add([_i], _w, 'REPLACE')
_vg = ob_cube.vertex_groups.new(name='Bone.010')
for _i, _w in zip([280, 281, 282, 283, 284, 285, 286, 287, 288, 289, 290, 291, 292, 293, 294, 295, 296, 297, 298, 299, 300, 301, 302, 303, 304, 305, 306, 307, 308, 309, 310, 311, 312, 313, 314, 315, 316, 321, 328, 329, 330, 331, 332, 333, 334, 335, 336, 337, 338, 339, 340, 341, 342, 343, 344, 345, 346, 347, 348, 349, 350, 351, 352, 353, 354, 355, 356, 357, 358, 359, 360, 361, 362, 363], [0.3918, 0.3834, 0.334, 0.332, 0.3822, 0.4766, 0.3871, 0.3805, 0.3926, 0.5016, 0.4859, 0.5051, 0.235, 0.1784, 0.139, 0.2365, 0.2393, 0.236, 0.1499, 0.1502, 0.1783, 0.03508, 0.1399, 0.1395, 0.1369, 0.04806, 0.03497, 0.05825, 0.08973, 0.08367, 0.08515, 0.09376, 0.05857, 0.039, 0.03643, 0.04608, 0.001577, 0.002734, 0.004011, 0.04025, 0.04738, 0.003283, 0.002438, 0.002432, 0.05705, 0.05757, 0.04032, 0.2139, 0.0441, 0.0449, 0.04637, 0.1615, 0.2118, 0.1766, 0.08579, 0.07881, 0.07774, 0.08795, 0.1772, 0.1582, 0.1636, 0.1611, 0.2835, 0.3692, 0.4758, 0.26, 0.252, 0.2855, 0.4392, 0.438, 0.3703, 0.4649, 0.4701, 0.4853]): _vg.add([_i], _w, 'REPLACE')
_vg = ob_cube.vertex_groups.new(name='Bone.011')
for _i, _w in zip([40, 41, 42, 43, 44, 45, 46, 47, 48, 49, 50, 51, 280, 281, 282, 283, 284, 285, 286, 287, 288, 289, 290, 291, 292, 293, 294, 295, 296, 297, 298, 299, 300, 302, 303, 304, 328, 329, 330, 331, 332, 333, 334, 335, 336, 337, 338, 339, 340, 341, 342, 343, 344, 345, 346, 347, 348, 349, 350, 351, 352, 353, 354, 355, 356, 357, 358, 359, 360, 361, 362, 363], [0.02936, 0.0487, 0.07381, 0.02588, 0.02188, 0.02814, 0.05771, 0.05769, 0.04892, 0.0754, 0.07572, 0.07501, 0.07897, 0.139, 0.1026, 0.1032, 0.139, 0.1544, 0.08255, 0.08373, 0.07768, 0.1548, 0.1498, 0.1576, 0.05677, 0.02557, 0.01532, 0.051, 0.05216, 0.06116, 0.00682, 0.006983, 0.02623, 0.007671, 0.006424, 0.01439, 0.1235, 0.2312, 0.2154, 0.1324, 0.1305, 0.1214, 0.2667, 0.268, 0.2309, 0.4448, 0.2333, 0.2365, 0.2125, 0.4912, 0.4473, 0.4071, 0.3783, 0.386, 0.3805, 0.374, 0.4067, 0.4981, 0.4996, 0.4994, 0.4315, 0.3073, 0.2439, 0.466, 0.4731, 0.4243, 0.2351, 0.2342, 0.3055, 0.2586, 0.2505, 0.2373]): _vg.add([_i], _w, 'REPLACE')
_vg = ob_cube.vertex_groups.new(name='Bone.012')
for _i, _w in zip([13, 14, 18, 19, 20, 21, 22, 23, 24, 25, 26, 27, 28, 29, 30, 31, 32, 34, 35, 36, 40, 41, 42, 43, 44, 45, 46, 47, 48, 49, 50, 51, 281, 284, 285, 289, 290, 291, 328, 329, 330, 331, 332, 333, 334, 335, 336, 337, 338, 339, 340, 341, 342, 343, 344, 345, 346, 347, 348, 349, 350, 351, 352, 353, 354, 355, 356, 357, 358, 359, 360, 361, 362, 363], [0.002369, 0.006482, 0.0158, 0.01633, 0.00251, 0.1173, 0.005014, 0.005673, 0.005857, 0.08069, 0.1158, 0.08973, 0.04823, 0.04197, 0.04162, 0.04963, 0.08997, 0.0778, 0.08071, 0.07922, 0.1626, 0.219, 0.284, 0.1409, 0.137, 0.1639, 0.2345, 0.2356, 0.2201, 0.2581, 0.2606, 0.2889, 0.009152, 0.009442, 0.04788, 0.03853, 0.04435, 0.04011, 0.4637, 0.4305, 0.5057, 0.4363, 0.4299, 0.4611, 0.4369, 0.4351, 0.4316, 0.2017, 0.4848, 0.4845, 0.5127, 0.2171, 0.2022, 0.2611, 0.3839, 0.3928, 0.3983, 0.3792, 0.2603, 0.2193, 0.2125, 0.2109, 0.1349, 0.1168, 0.07782, 0.1334, 0.1353, 0.1379, 0.0785, 0.07868, 0.1169, 0.0765, 0.07561, 0.07657]): _vg.add([_i], _w, 'REPLACE')
_vg = ob_cube.vertex_groups.new(name='Bone.013')
for _i, _w in zip([0, 1, 2, 3, 4, 6, 7, 8, 12, 13, 14, 15, 16, 17, 18, 19, 20, 21, 22, 23, 24, 25, 26, 27, 28, 29, 30, 31, 32, 34, 35, 36, 40, 41, 42, 43, 44, 45, 46, 47, 48, 49, 50, 51, 328, 329, 330, 331, 332, 333, 334, 335, 336, 337, 338, 339, 340, 341, 342, 343, 344, 345, 346, 347, 348, 349, 350, 351, 352, 355, 356, 357], [0.0431, 0.03339, 0.05477, 0.05521, 0.03366, 0.04177, 0.04276, 0.04208, 0.0841, 0.1444, 0.1416, 0.08058, 0.07926, 0.08489, 0.1838, 0.1853, 0.1447, 0.393, 0.1427, 0.1467, 0.141, 0.3973, 0.3935, 0.3279, 0.2405, 0.2283, 0.2214, 0.2426, 0.3287, 0.4043, 0.4076, 0.4011, 0.4825, 0.4628, 0.4562, 0.5142, 0.5148, 0.4747, 0.4583, 0.4568, 0.4613, 0.488, 0.4926, 0.4561, 0.2808, 0.2155, 0.1621, 0.3025, 0.3102, 0.286, 0.1743, 0.1742, 0.2146, 0.05778, 0.1698, 0.1681, 0.1602, 0.05711, 0.05751, 0.08612, 0.09543, 0.09048, 0.0923, 0.1015, 0.08647, 0.05372, 0.05351, 0.05665, 0.02275, 0.01519, 0.01635, 0.02543]): _vg.add([_i], _w, 'REPLACE')
_vg = ob_cube.vertex_groups.new(name='Bone.014')
for _i, _w in zip([0, 1, 2, 3, 4, 5, 6, 7, 8, 9, 10, 11, 12, 13, 14, 15, 16, 17, 18, 19, 20, 21, 22, 23, 24, 25, 26, 27, 28, 29, 30, 31, 32, 34, 35, 36, 40, 41, 42, 43, 44, 45, 46, 47, 48, 49, 50, 51, 88, 89, 90, 91, 92, 93, 94, 95, 96, 97, 98, 99, 328, 329, 330, 331, 332, 333, 334, 335, 336, 338, 339, 340], [0.1616, 0.1767, 0.2116, 0.2138, 0.1772, 0.08846, 0.1581, 0.1634, 0.1612, 0.07881, 0.08631, 0.07776, 0.2833, 0.3685, 0.4752, 0.2596, 0.2517, 0.2852, 0.4384, 0.4372, 0.3697, 0.3294, 0.4641, 0.4693, 0.4847, 0.3899, 0.3314, 0.3813, 0.4848, 0.5002, 0.5037, 0.4754, 0.3802, 0.3843, 0.3779, 0.3908, 0.2303, 0.1994, 0.1253, 0.2302, 0.2344, 0.2325, 0.186, 0.1861, 0.1993, 0.1229, 0.1171, 0.1207, 0.008373, 0.04176, 0.04984, 0.003175, 0.002079, 0.008408, 0.05753, 0.05808, 0.04206, 0.0442, 0.04509, 0.04888, 0.07314, 0.04627, 0.02882, 0.07235, 0.07328, 0.07357, 0.02045, 0.02036, 0.04628, 0.02604, 0.02347, 0.02669]): _vg.add([_i], _w, 'REPLACE')
_vg = ob_cube.vertex_groups.new(name='Bone.015')
for _i, _w in zip([0, 1, 2, 3, 4, 5, 6, 7, 8, 9, 10, 11, 12, 13, 14, 15, 16, 17, 18, 19, 20, 21, 22, 23, 24, 25, 26, 27, 28, 29, 30, 31, 32, 34, 35, 36, 40, 41, 42, 43, 44, 45, 46, 47, 48, 49, 50, 51, 70, 71, 73, 77, 78, 79, 80, 81, 82, 83, 84, 85, 86, 87, 88, 89, 90, 91, 92, 93, 94, 95, 96, 97, 98, 99], [0.4927, 0.4081, 0.4481, 0.4456, 0.4078, 0.3768, 0.4985, 0.5001, 0.5007, 0.3865, 0.3811, 0.3811, 0.4322, 0.3076, 0.2442, 0.4663, 0.4734, 0.425, 0.2353, 0.2344, 0.3058, 0.103, 0.2587, 0.2506, 0.2376, 0.07879, 0.1024, 0.1389, 0.1499, 0.1549, 0.1577, 0.1545, 0.1389, 0.08241, 0.08362, 0.07753, 0.05608, 0.03536, 0.01049, 0.05049, 0.0519, 0.06073, 0.02282, 0.02312, 0.03602, 0.003694, 0.001032, 0.00811, 0.001969, 0.002495, 0.09082, 0.07606, 0.09021, 0.0712, 0.03538, 0.03209, 0.02971, 0.03563, 0.07134, 0.0774, 0.07808, 0.07528, 0.1335, 0.2349, 0.2212, 0.1323, 0.1298, 0.1351, 0.2693, 0.2707, 0.2351, 0.2339, 0.2372, 0.2184]): _vg.add([_i], _w, 'REPLACE')
_vg = ob_cube.vertex_groups.new(name='Bone.016')
for _i, _w in zip([0, 1, 2, 3, 4, 5, 6, 7, 8, 9, 10, 11, 12, 13, 14, 15, 16, 17, 18, 19, 20, 22, 23, 24, 27, 28, 29, 30, 31, 32, 33, 37, 38, 39, 56, 58, 59, 60, 64, 65, 66, 67, 68, 69, 70, 71, 72, 73, 74, 75, 76, 77, 78, 79, 80, 81, 82, 83, 84, 85, 86, 87, 88, 89, 90, 91, 92, 93, 94, 95, 96, 97, 98, 99], [0.2146, 0.2605, 0.2019, 0.2013, 0.2595, 0.374, 0.2203, 0.2133, 0.2086, 0.3956, 0.3784, 0.401, 0.1336, 0.1166, 0.07721, 0.1338, 0.1356, 0.1367, 0.07832, 0.07849, 0.1166, 0.07659, 0.07565, 0.07601, 0.008902, 0.04372, 0.03851, 0.04006, 0.04728, 0.009171, 0.002995, 0.01654, 0.005877, 0.01694, 0.003089, 0.007663, 0.008263, 0.005401, 0.04636, 0.09037, 0.07786, 0.04705, 0.04606, 0.04828, 0.1165, 0.1176, 0.09048, 0.3122, 0.08354, 0.08668, 0.07703, 0.2547, 0.3109, 0.2683, 0.1537, 0.152, 0.1491, 0.158, 0.2687, 0.274, 0.2784, 0.2516, 0.4381, 0.4296, 0.493, 0.4534, 0.451, 0.4316, 0.4367, 0.4342, 0.4288, 0.4923, 0.4912, 0.5005]): _vg.add([_i], _w, 'REPLACE')
_vg = ob_cube.vertex_groups.new(name='Bone.017')
for _i, _w in zip([0, 1, 2, 3, 4, 5, 6, 7, 8, 9, 10, 11, 12, 15, 16, 17, 33, 37, 38, 39, 56, 57, 58, 59, 60, 61, 62, 63, 64, 65, 66, 67, 68, 69, 70, 71, 72, 73, 74, 75, 76, 77, 78, 79, 80, 81, 82, 83, 84, 85, 86, 87, 88, 89, 90, 91, 92, 93, 94, 95, 96, 97, 98, 99, 138, 139, 143, 144, 145, 146, 147, 148], [0.05459, 0.08209, 0.0544, 0.05472, 0.08255, 0.09709, 0.0496, 0.04959, 0.0541, 0.08297, 0.09145, 0.08485, 0.01945, 0.01075, 0.01192, 0.022, 0.1426, 0.1815, 0.1404, 0.1831, 0.1429, 0.08398, 0.1397, 0.1436, 0.1397, 0.07905, 0.08323, 0.07783, 0.2388, 0.3226, 0.3956, 0.2228, 0.2163, 0.2406, 0.3869, 0.3867, 0.3235, 0.384, 0.3931, 0.3963, 0.3989, 0.4656, 0.3865, 0.4127, 0.4818, 0.492, 0.4923, 0.4717, 0.4118, 0.45, 0.446, 0.4726, 0.2742, 0.2001, 0.1561, 0.2725, 0.2765, 0.2747, 0.163, 0.1632, 0.2, 0.1543, 0.1532, 0.1536, 0.03224, 0.04206, 0.05402, 0.05446, 0.03252, 0.0401, 0.0411, 0.04103]): _vg.add([_i], _w, 'REPLACE')
_vg = ob_cube.vertex_groups.new(name='Bone.018')
for _i, _w in zip([5, 10, 33, 37, 38, 39, 56, 57, 58, 59, 60, 61, 62, 63, 64, 65, 66, 67, 68, 69, 70, 71, 72, 73, 74, 75, 76, 77, 78, 79, 80, 81, 82, 83, 84, 85, 86, 87, 88, 89, 90, 91, 92, 93, 94, 95, 96, 97, 98, 99, 121, 125, 126, 127, 128, 129, 130, 131, 132, 133, 134, 135, 137, 138, 139, 140, 141, 142, 143, 144, 145, 146, 147, 148], [0.002736, 0.001579, 0.3692, 0.4392, 0.4759, 0.4381, 0.3704, 0.2856, 0.4649, 0.4701, 0.4853, 0.26, 0.2837, 0.2521, 0.486, 0.3834, 0.3919, 0.5016, 0.5051, 0.4766, 0.334, 0.332, 0.3822, 0.1502, 0.3871, 0.3806, 0.3927, 0.139, 0.1499, 0.1784, 0.235, 0.2365, 0.2393, 0.236, 0.1783, 0.1399, 0.1395, 0.1369, 0.08974, 0.05825, 0.04806, 0.08367, 0.08515, 0.09377, 0.03498, 0.03508, 0.05857, 0.039, 0.03643, 0.04608, 0.05816, 0.04997, 0.05761, 0.04189, 0.008454, 0.003252, 0.002154, 0.008489, 0.04219, 0.04434, 0.04522, 0.04901, 0.08643, 0.1769, 0.1618, 0.07892, 0.07788, 0.08858, 0.2119, 0.2141, 0.1774, 0.1583, 0.1637, 0.1614]): _vg.add([_i], _w, 'REPLACE')
_vg = ob_cube.vertex_groups.new(name='Bone.019')
for _i, _w in zip([33, 37, 38, 39, 56, 57, 58, 59, 60, 61, 62, 63, 64, 65, 66, 67, 68, 69, 70, 71, 72, 73, 74, 75, 76, 77, 78, 79, 80, 81, 82, 83, 84, 85, 86, 87, 102, 103, 112, 113, 114, 115, 116, 117, 118, 119, 120, 121, 122, 123, 124, 125, 126, 127, 128, 129, 130, 131, 132, 133, 134, 135, 137, 138, 139, 140, 141, 142, 143, 144, 145, 146, 147, 148], [0.3077, 0.2354, 0.2443, 0.2345, 0.3058, 0.4251, 0.2588, 0.2507, 0.2377, 0.4663, 0.4323, 0.4735, 0.1501, 0.1392, 0.07908, 0.155, 0.1578, 0.1546, 0.1027, 0.1033, 0.1391, 0.007035, 0.08262, 0.0838, 0.07777, 0.01539, 0.006871, 0.02563, 0.05683, 0.05104, 0.05221, 0.06122, 0.0263, 0.00772, 0.006472, 0.01445, 0.001976, 0.002503, 0.03538, 0.0712, 0.07606, 0.0321, 0.02971, 0.03563, 0.09022, 0.09082, 0.07135, 0.2707, 0.0774, 0.07808, 0.07528, 0.2213, 0.2693, 0.2349, 0.1335, 0.1323, 0.1298, 0.1351, 0.2352, 0.2339, 0.2372, 0.2185, 0.3811, 0.4082, 0.4927, 0.3865, 0.3811, 0.3768, 0.4481, 0.4456, 0.4079, 0.4985, 0.5001, 0.5008]): _vg.add([_i], _w, 'REPLACE')
_vg = ob_cube.vertex_groups.new(name='Bone.020')
for _i, _w in zip([33, 37, 38, 39, 56, 57, 58, 59, 60, 61, 62, 63, 64, 65, 67, 68, 69, 72, 100, 101, 102, 103, 104, 105, 106, 107, 108, 109, 110, 111, 112, 113, 114, 115, 116, 117, 118, 119, 120, 121, 122, 123, 124, 125, 126, 127, 128, 129, 130, 131, 132, 133, 134, 135, 137, 138, 139, 140, 141, 142, 143, 144, 145, 146, 147, 148, 177, 178, 182, 183, 184, 185, 186, 187], [0.1166, 0.07834, 0.07723, 0.07851, 0.1167, 0.1367, 0.07661, 0.07567, 0.07603, 0.1338, 0.1336, 0.1356, 0.04379, 0.009004, 0.03856, 0.04012, 0.04734, 0.009274, 0.07787, 0.09039, 0.1165, 0.1176, 0.0905, 0.04833, 0.08355, 0.08669, 0.07704, 0.0471, 0.04642, 0.04611, 0.1537, 0.2683, 0.2547, 0.152, 0.1492, 0.1581, 0.3109, 0.3122, 0.2687, 0.4342, 0.274, 0.2784, 0.2516, 0.493, 0.4367, 0.4296, 0.4382, 0.4534, 0.451, 0.4316, 0.4288, 0.4923, 0.4912, 0.5005, 0.3785, 0.2605, 0.2146, 0.3956, 0.401, 0.374, 0.2019, 0.2013, 0.2595, 0.2203, 0.2133, 0.2086, 0.003108, 0.005977, 0.01662, 0.01703, 0.003204, 0.007747, 0.008346, 0.005499]): _vg.add([_i], _w, 'REPLACE')
_vg = ob_cube.vertex_groups.new(name='Bone.021')
for _i, _w in zip([57, 61, 62, 63, 100, 101, 102, 103, 104, 105, 106, 107, 108, 109, 110, 111, 112, 113, 114, 115, 116, 117, 118, 119, 120, 121, 122, 123, 124, 125, 126, 127, 128, 129, 130, 131, 132, 133, 134, 135, 137, 138, 139, 140, 141, 142, 143, 144, 145, 146, 147, 148, 161, 165, 166, 167, 172, 173, 174, 175, 176, 177, 178, 179, 180, 181, 182, 183, 184, 185, 186, 187], [0.02201, 0.01075, 0.01946, 0.01193, 0.3957, 0.3227, 0.387, 0.3868, 0.3235, 0.2407, 0.3932, 0.3963, 0.399, 0.2229, 0.2389, 0.2165, 0.4818, 0.4128, 0.4656, 0.4921, 0.4923, 0.4717, 0.3865, 0.384, 0.4119, 0.1632, 0.45, 0.446, 0.4726, 0.1562, 0.163, 0.2001, 0.2742, 0.2725, 0.2765, 0.2747, 0.2, 0.1543, 0.1532, 0.1536, 0.09146, 0.08209, 0.0546, 0.08297, 0.08486, 0.09709, 0.0544, 0.05472, 0.08255, 0.04961, 0.04959, 0.05411, 0.05529, 0.04321, 0.05484, 0.03531, 0.03559, 0.04129, 0.04236, 0.04221, 0.08367, 0.1428, 0.1406, 0.07942, 0.07822, 0.08446, 0.1817, 0.1833, 0.1432, 0.1399, 0.1439, 0.14]): _vg.add([_i], _w, 'REPLACE')
_vg = ob_cube.vertex_groups.new(name='Bone.022')
for _i, _w in zip([100, 101, 102, 103, 104, 105, 106, 107, 108, 109, 110, 111, 112, 113, 114, 115, 116, 117, 118, 119, 120, 121, 122, 123, 124, 125, 126, 127, 128, 129, 130, 131, 132, 133, 134, 135, 136, 137, 142, 149, 150, 151, 152, 153, 154, 155, 156, 157, 158, 159, 160, 161, 162, 163, 164, 165, 166, 167, 168, 169, 170, 171, 172, 173, 174, 175, 176, 177, 178, 179, 180, 181, 182, 183, 184, 185, 186, 187], [0.3921, 0.3837, 0.3342, 0.3322, 0.3826, 0.4772, 0.3873, 0.3808, 0.3929, 0.5021, 0.4865, 0.5056, 0.2352, 0.1785, 0.1391, 0.2367, 0.2395, 0.2362, 0.15, 0.1502, 0.1784, 0.03513, 0.14, 0.1396, 0.137, 0.04812, 0.03503, 0.05829, 0.08979, 0.08372, 0.0852, 0.09382, 0.0586, 0.03906, 0.03648, 0.04614, 0.01551, 0.001609, 0.002767, 0.008665, 0.007532, 0.01543, 0.0243, 0.05202, 0.05462, 0.02079, 0.02025, 0.02288, 0.06266, 0.0632, 0.0521, 0.2175, 0.0523, 0.05267, 0.054, 0.1641, 0.2153, 0.1832, 0.0896, 0.08211, 0.08123, 0.09205, 0.1838, 0.1607, 0.1662, 0.1637, 0.2855, 0.3704, 0.4769, 0.2615, 0.2537, 0.2876, 0.4401, 0.4389, 0.3716, 0.4658, 0.471, 0.4863]): _vg.add([_i], _w, 'REPLACE')
_vg = ob_cube.vertex_groups.new(name='Bone.023')
for _i, _w in zip([100, 101, 102, 103, 104, 105, 106, 107, 108, 109, 110, 111, 112, 113, 114, 115, 116, 117, 118, 119, 120, 122, 123, 124, 136, 149, 150, 151, 152, 153, 154, 155, 156, 157, 158, 159, 160, 161, 162, 163, 164, 165, 166, 167, 168, 169, 170, 171, 172, 173, 174, 175, 176, 177, 178, 179, 180, 181, 182, 183, 184, 185, 186, 187], [0.08047, 0.1409, 0.1039, 0.1046, 0.1409, 0.1576, 0.08385, 0.08499, 0.0791, 0.1576, 0.153, 0.1604, 0.05767, 0.0267, 0.01632, 0.05178, 0.05295, 0.06207, 0.007676, 0.007842, 0.02738, 0.008546, 0.007277, 0.01536, 0.1586, 0.1513, 0.1483, 0.159, 0.1778, 0.2808, 0.2508, 0.183, 0.1822, 0.1766, 0.3156, 0.3172, 0.2807, 0.4609, 0.2683, 0.2735, 0.2482, 0.5066, 0.4633, 0.4327, 0.4029, 0.4065, 0.4019, 0.4017, 0.4326, 0.5113, 0.5131, 0.5149, 0.4416, 0.3136, 0.2495, 0.4743, 0.4816, 0.4349, 0.2398, 0.2389, 0.3118, 0.2633, 0.2551, 0.2428]): _vg.add([_i], _w, 'REPLACE')
_vg = ob_cube.vertex_groups.new(name='Bone.024')
for _i, _w in zip([100, 101, 102, 103, 104, 105, 106, 108, 109, 110, 111, 136, 149, 150, 151, 152, 153, 154, 155, 156, 157, 158, 159, 160, 161, 162, 163, 164, 165, 166, 167, 168, 169, 170, 171, 172, 173, 174, 175, 176, 177, 178, 179, 180, 181, 182, 183, 184, 185, 186, 187], [0.004764, 0.02198, 0.0002575, 0.000383, 0.02233, 0.05953, 0.001248, 0.00256, 0.05391, 0.05761, 0.05483, 0.7975, 0.8095, 0.8133, 0.7972, 0.7725, 0.6497, 0.6761, 0.7697, 0.7709, 0.7747, 0.6006, 0.5983, 0.6497, 0.252, 0.6617, 0.6561, 0.6795, 0.2706, 0.2525, 0.3303, 0.4768, 0.4833, 0.4896, 0.4753, 0.3298, 0.2705, 0.2625, 0.2634, 0.1676, 0.1383, 0.09602, 0.1639, 0.1662, 0.1714, 0.09455, 0.09475, 0.1385, 0.09334, 0.09198, 0.09432]): _vg.add([_i], _w, 'REPLACE')
_m = ob_cube.modifiers.new('Mirror', 'MIRROR')
_m.use_axis = (False, False, False)
_m = ob_cube.modifiers.new('Armature', 'ARMATURE')
_m.object = ob_armature
ob_light.location = (0.7914, -4.518, 7.693)
ob_light.rotation_euler = (0.6503, 0.05522, 1.866)
ob_light.scale = (0.1908, 0.1908, 0.1908)
ob_light.lock_rotations_4d = False
ob_light.empty_display_type = 'ARROWS'
ob_light.color = (0.0, 0.0, 0.0, 0.0)
ob_light.lineart.crease_threshold = 0.0
ob_camera.location = (9.022, -10.57, 11.54)
ob_camera.rotation_euler = (1.071, 0.0, 0.8149)
ob_camera.scale = (0.1908, 0.1908, 0.1908)
ob_camera.lock_rotations_4d = False
ob_camera.empty_display_type = 'ARROWS'
ob_camera.color = (0.0, 0.0, 0.0, 0.0)
ob_camera.display_type = 'WIRE'
ob_camera.lineart.crease_threshold = 0.0
ob_armature.location = (0.01707, -5.91, 5.307)
ob_armature.scale = (0.07529, 0.07529, 0.07529)
ob_armature.show_in_front = True
ob_armature.lineart.crease_threshold = 0.0

# ---- collection membership
col_collection.objects.link(ob_cube)
col_collection.objects.link(ob_light)
col_collection.objects.link(ob_camera)
col_collection.objects.link(ob_armature)

# ---- scene / render settings (as saved in the file)
scene.camera = ob_camera
scene.frame_start = 1; scene.frame_end = 250; scene.frame_set(1)
scene.render.engine = 'BLENDER_EEVEE_NEXT'
scene.cycles.use_denoising = False
scene.cycles.samples = 128
scene.cycles.sampling_pattern = 'TABULATED_SOBOL'
scene.cycles.use_adaptive_sampling = False
scene.cycles.use_light_tree = False
scene.view_settings.view_transform = 'Filmic'
bpy.context.view_layer.update()

